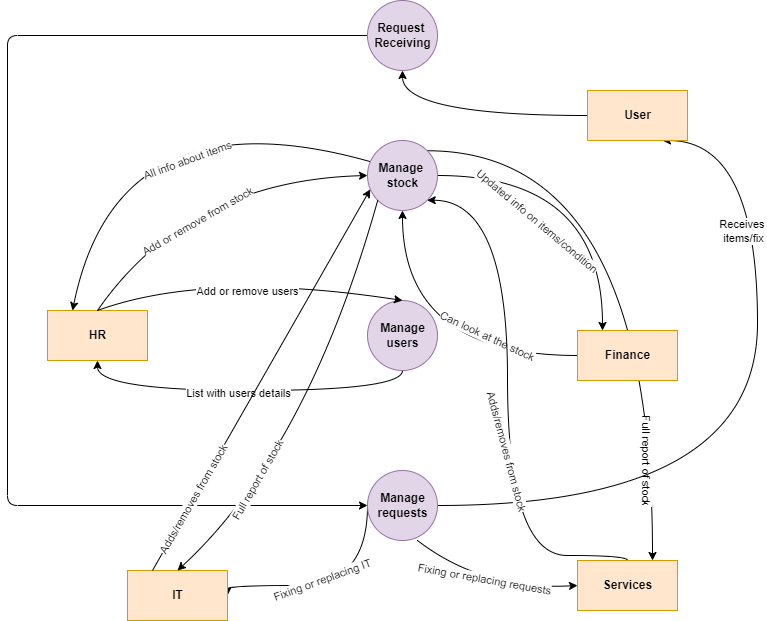

The diagram above was exported from draw.io. Its source (the exported page's mxGraphModel, read from the mxfile embedded in the PNG):
<mxGraphModel dx="1050" dy="585" grid="1" gridSize="10" guides="1" tooltips="1" connect="1" arrows="1" fold="1" page="1" pageScale="1" pageWidth="850" pageHeight="1100" math="0" shadow="0">
  <root>
    <mxCell id="0" />
    <mxCell id="1" parent="0" />
    <mxCell id="5EetNutlxexAvJs9KY08-33" style="edgeStyle=orthogonalEdgeStyle;curved=1;orthogonalLoop=1;jettySize=auto;html=1;entryX=0.25;entryY=0;entryDx=0;entryDy=0;" parent="1" source="5EetNutlxexAvJs9KY08-1" target="5EetNutlxexAvJs9KY08-28" edge="1">
      <mxGeometry relative="1" as="geometry" />
    </mxCell>
    <mxCell id="5EetNutlxexAvJs9KY08-35" value="Updated info on items/condition" style="edgeLabel;html=1;align=center;verticalAlign=middle;resizable=0;points=[];rotation=40;" parent="5EetNutlxexAvJs9KY08-33" vertex="1" connectable="0">
      <mxGeometry x="-0.3263" y="-24" relative="1" as="geometry">
        <mxPoint x="-8" y="21" as="offset" />
      </mxGeometry>
    </mxCell>
    <mxCell id="5EetNutlxexAvJs9KY08-54" style="edgeStyle=orthogonalEdgeStyle;curved=1;orthogonalLoop=1;jettySize=auto;html=1;exitX=1;exitY=0;exitDx=0;exitDy=0;entryX=0.75;entryY=0;entryDx=0;entryDy=0;" parent="1" source="5EetNutlxexAvJs9KY08-1" target="5EetNutlxexAvJs9KY08-36" edge="1">
      <mxGeometry relative="1" as="geometry" />
    </mxCell>
    <mxCell id="5EetNutlxexAvJs9KY08-55" value="Full report of stock" style="edgeLabel;html=1;align=center;verticalAlign=middle;resizable=0;points=[];rotation=90;" parent="5EetNutlxexAvJs9KY08-54" vertex="1" connectable="0">
      <mxGeometry x="0.6256" y="-7" relative="1" as="geometry">
        <mxPoint x="2" y="19" as="offset" />
      </mxGeometry>
    </mxCell>
    <mxCell id="5EetNutlxexAvJs9KY08-1" value="&lt;b&gt;Manage&amp;nbsp;&lt;br&gt;stock&lt;br&gt;&lt;/b&gt;" style="shape=ellipse;html=1;dashed=0;whitespace=wrap;aspect=fixed;perimeter=ellipsePerimeter;fillColor=#e1d5e7;strokeColor=#9673a6;" parent="1" vertex="1">
      <mxGeometry x="390" y="240" width="70" height="70" as="geometry" />
    </mxCell>
    <mxCell id="5EetNutlxexAvJs9KY08-8" style="edgeStyle=orthogonalEdgeStyle;orthogonalLoop=1;jettySize=auto;html=1;entryX=0.5;entryY=1;entryDx=0;entryDy=0;curved=1;" parent="1" source="5EetNutlxexAvJs9KY08-2" target="5EetNutlxexAvJs9KY08-4" edge="1">
      <mxGeometry relative="1" as="geometry">
        <Array as="points">
          <mxPoint x="425" y="490" />
          <mxPoint x="120" y="490" />
        </Array>
      </mxGeometry>
    </mxCell>
    <mxCell id="5EetNutlxexAvJs9KY08-13" value="List with users details" style="edgeLabel;html=1;align=center;verticalAlign=middle;resizable=0;points=[];" parent="5EetNutlxexAvJs9KY08-8" vertex="1" connectable="0">
      <mxGeometry x="0.2385" y="2" relative="1" as="geometry">
        <mxPoint x="35" as="offset" />
      </mxGeometry>
    </mxCell>
    <mxCell id="5EetNutlxexAvJs9KY08-2" value="&lt;b&gt;Manage&lt;br&gt;users&lt;br&gt;&lt;/b&gt;" style="shape=ellipse;html=1;dashed=0;whitespace=wrap;aspect=fixed;perimeter=ellipsePerimeter;fillColor=#e1d5e7;strokeColor=#9673a6;" parent="1" vertex="1">
      <mxGeometry x="390" y="400" width="70" height="70" as="geometry" />
    </mxCell>
    <mxCell id="5EetNutlxexAvJs9KY08-26" style="edgeStyle=orthogonalEdgeStyle;curved=1;orthogonalLoop=1;jettySize=auto;html=1;entryX=0.75;entryY=1;entryDx=0;entryDy=0;" parent="1" source="5EetNutlxexAvJs9KY08-3" target="5EetNutlxexAvJs9KY08-21" edge="1">
      <mxGeometry relative="1" as="geometry">
        <Array as="points">
          <mxPoint x="780" y="605" />
          <mxPoint x="780" y="240" />
        </Array>
      </mxGeometry>
    </mxCell>
    <mxCell id="5EetNutlxexAvJs9KY08-27" value="Receives&amp;nbsp;&lt;br&gt;items/fix" style="edgeLabel;html=1;align=center;verticalAlign=middle;resizable=0;points=[];" parent="5EetNutlxexAvJs9KY08-26" vertex="1" connectable="0">
      <mxGeometry x="0.6278" y="2" relative="1" as="geometry">
        <mxPoint x="-13" y="40" as="offset" />
      </mxGeometry>
    </mxCell>
    <mxCell id="5EetNutlxexAvJs9KY08-47" style="edgeStyle=orthogonalEdgeStyle;orthogonalLoop=1;jettySize=auto;html=1;entryX=1;entryY=0.5;entryDx=0;entryDy=0;curved=1;" parent="1" source="5EetNutlxexAvJs9KY08-3" target="5EetNutlxexAvJs9KY08-46" edge="1">
      <mxGeometry relative="1" as="geometry">
        <Array as="points">
          <mxPoint x="390" y="685" />
        </Array>
      </mxGeometry>
    </mxCell>
    <mxCell id="5EetNutlxexAvJs9KY08-49" value="Fixing or replacing IT" style="edgeLabel;html=1;align=center;verticalAlign=middle;resizable=0;points=[];rotation=-20;" parent="5EetNutlxexAvJs9KY08-47" vertex="1" connectable="0">
      <mxGeometry x="0.0927" y="-14" relative="1" as="geometry">
        <mxPoint y="9" as="offset" />
      </mxGeometry>
    </mxCell>
    <mxCell id="5EetNutlxexAvJs9KY08-3" value="&lt;b&gt;Manage &lt;br&gt;requests&lt;br&gt;&lt;/b&gt;" style="shape=ellipse;html=1;dashed=0;whitespace=wrap;aspect=fixed;perimeter=ellipsePerimeter;fillColor=#e1d5e7;strokeColor=#9673a6;" parent="1" vertex="1">
      <mxGeometry x="390" y="570" width="70" height="70" as="geometry" />
    </mxCell>
    <mxCell id="5EetNutlxexAvJs9KY08-4" value="&lt;b&gt;HR&lt;/b&gt;" style="html=1;dashed=0;whitespace=wrap;fillColor=#ffe6cc;strokeColor=#d79b00;" parent="1" vertex="1">
      <mxGeometry x="70" y="410" width="100" height="50" as="geometry" />
    </mxCell>
    <mxCell id="5EetNutlxexAvJs9KY08-11" value="" style="endArrow=classic;html=1;curved=1;entryX=0.5;entryY=0;entryDx=0;entryDy=0;" parent="1" target="5EetNutlxexAvJs9KY08-2" edge="1">
      <mxGeometry width="50" height="50" relative="1" as="geometry">
        <mxPoint x="120" y="410" as="sourcePoint" />
        <mxPoint x="170" y="360" as="targetPoint" />
        <Array as="points">
          <mxPoint x="230" y="370" />
        </Array>
      </mxGeometry>
    </mxCell>
    <mxCell id="5EetNutlxexAvJs9KY08-12" value="Add or remove users" style="edgeLabel;html=1;align=center;verticalAlign=middle;resizable=0;points=[];" parent="5EetNutlxexAvJs9KY08-11" vertex="1" connectable="0">
      <mxGeometry x="-0.1929" y="-13" relative="1" as="geometry">
        <mxPoint x="32" y="6" as="offset" />
      </mxGeometry>
    </mxCell>
    <mxCell id="5EetNutlxexAvJs9KY08-15" value="" style="endArrow=classic;html=1;curved=1;entryX=0;entryY=0.5;entryDx=0;entryDy=0;" parent="1" target="5EetNutlxexAvJs9KY08-1" edge="1">
      <mxGeometry width="50" height="50" relative="1" as="geometry">
        <mxPoint x="120" y="410" as="sourcePoint" />
        <mxPoint x="170" y="360" as="targetPoint" />
        <Array as="points">
          <mxPoint x="210" y="280" />
        </Array>
      </mxGeometry>
    </mxCell>
    <mxCell id="5EetNutlxexAvJs9KY08-16" value="Add or remove from stock" style="edgeLabel;html=1;align=center;verticalAlign=middle;resizable=0;points=[];rotation=-30;" parent="5EetNutlxexAvJs9KY08-15" vertex="1" connectable="0">
      <mxGeometry x="0.0493" y="-31" relative="1" as="geometry">
        <mxPoint x="-10" y="10" as="offset" />
      </mxGeometry>
    </mxCell>
    <mxCell id="5EetNutlxexAvJs9KY08-18" value="" style="endArrow=classic;html=1;curved=1;exitX=0.033;exitY=0.3;exitDx=0;exitDy=0;exitPerimeter=0;entryX=0.25;entryY=0;entryDx=0;entryDy=0;" parent="1" source="5EetNutlxexAvJs9KY08-1" target="5EetNutlxexAvJs9KY08-4" edge="1">
      <mxGeometry width="50" height="50" relative="1" as="geometry">
        <mxPoint x="310" y="240" as="sourcePoint" />
        <mxPoint x="360" y="190" as="targetPoint" />
        <Array as="points">
          <mxPoint x="140" y="190" />
        </Array>
      </mxGeometry>
    </mxCell>
    <mxCell id="5EetNutlxexAvJs9KY08-19" value="All info about items" style="edgeLabel;html=1;align=center;verticalAlign=middle;resizable=0;points=[];rotation=-20;" parent="5EetNutlxexAvJs9KY08-18" vertex="1" connectable="0">
      <mxGeometry x="-0.2607" y="42" relative="1" as="geometry">
        <mxPoint x="2" y="7" as="offset" />
      </mxGeometry>
    </mxCell>
    <mxCell id="5EetNutlxexAvJs9KY08-37" style="edgeStyle=orthogonalEdgeStyle;orthogonalLoop=1;jettySize=auto;html=1;rounded=1;entryX=0;entryY=0.5;entryDx=0;entryDy=0;" parent="1" source="5EetNutlxexAvJs9KY08-20" target="5EetNutlxexAvJs9KY08-3" edge="1">
      <mxGeometry relative="1" as="geometry">
        <mxPoint x="30" y="135" as="targetPoint" />
        <Array as="points">
          <mxPoint x="30" y="135" />
          <mxPoint x="30" y="605" />
        </Array>
      </mxGeometry>
    </mxCell>
    <mxCell id="5EetNutlxexAvJs9KY08-20" value="&lt;b&gt;Request&amp;nbsp;&lt;br&gt;Receiving&lt;br&gt;&lt;/b&gt;" style="shape=ellipse;html=1;dashed=0;whitespace=wrap;aspect=fixed;perimeter=ellipsePerimeter;fillColor=#e1d5e7;strokeColor=#9673a6;" parent="1" vertex="1">
      <mxGeometry x="390" y="100" width="70" height="70" as="geometry" />
    </mxCell>
    <mxCell id="5EetNutlxexAvJs9KY08-23" style="edgeStyle=orthogonalEdgeStyle;curved=1;orthogonalLoop=1;jettySize=auto;html=1;entryX=0.5;entryY=1;entryDx=0;entryDy=0;" parent="1" source="5EetNutlxexAvJs9KY08-21" target="5EetNutlxexAvJs9KY08-20" edge="1">
      <mxGeometry relative="1" as="geometry" />
    </mxCell>
    <mxCell id="5EetNutlxexAvJs9KY08-21" value="&lt;b&gt;User&lt;/b&gt;" style="html=1;dashed=0;whitespace=wrap;fillColor=#ffe6cc;strokeColor=#d79b00;" parent="1" vertex="1">
      <mxGeometry x="610" y="190" width="100" height="50" as="geometry" />
    </mxCell>
    <mxCell id="5EetNutlxexAvJs9KY08-31" style="edgeStyle=orthogonalEdgeStyle;curved=1;orthogonalLoop=1;jettySize=auto;html=1;entryX=0.5;entryY=1;entryDx=0;entryDy=0;" parent="1" source="5EetNutlxexAvJs9KY08-28" target="5EetNutlxexAvJs9KY08-1" edge="1">
      <mxGeometry relative="1" as="geometry" />
    </mxCell>
    <mxCell id="5EetNutlxexAvJs9KY08-32" value="Can look at the stock" style="edgeLabel;html=1;align=center;verticalAlign=middle;resizable=0;points=[];rotation=25;" parent="5EetNutlxexAvJs9KY08-31" vertex="1" connectable="0">
      <mxGeometry x="-0.3862" y="-19" relative="1" as="geometry">
        <mxPoint x="8" y="-1" as="offset" />
      </mxGeometry>
    </mxCell>
    <mxCell id="5EetNutlxexAvJs9KY08-28" value="&lt;b&gt;Finance&lt;/b&gt;" style="html=1;dashed=0;whitespace=wrap;fillColor=#ffe6cc;strokeColor=#d79b00;" parent="1" vertex="1">
      <mxGeometry x="600" y="430" width="100" height="50" as="geometry" />
    </mxCell>
    <mxCell id="5EetNutlxexAvJs9KY08-52" style="edgeStyle=orthogonalEdgeStyle;orthogonalLoop=1;jettySize=auto;html=1;entryX=1;entryY=1;entryDx=0;entryDy=0;curved=1;" parent="1" source="5EetNutlxexAvJs9KY08-36" target="5EetNutlxexAvJs9KY08-1" edge="1">
      <mxGeometry relative="1" as="geometry">
        <Array as="points">
          <mxPoint x="530" y="655" />
          <mxPoint x="530" y="300" />
        </Array>
      </mxGeometry>
    </mxCell>
    <mxCell id="5EetNutlxexAvJs9KY08-53" value="Adds/removes from stock" style="edgeLabel;html=1;align=center;verticalAlign=middle;resizable=0;points=[];rotation=75;" parent="5EetNutlxexAvJs9KY08-52" vertex="1" connectable="0">
      <mxGeometry x="-0.1628" y="1" relative="1" as="geometry">
        <mxPoint x="1" y="5" as="offset" />
      </mxGeometry>
    </mxCell>
    <mxCell id="5EetNutlxexAvJs9KY08-36" value="&lt;b&gt;Services&lt;/b&gt;" style="html=1;dashed=0;whitespace=wrap;fillColor=#ffe6cc;strokeColor=#d79b00;" parent="1" vertex="1">
      <mxGeometry x="600" y="660" width="100" height="50" as="geometry" />
    </mxCell>
    <mxCell id="5EetNutlxexAvJs9KY08-43" value="" style="endArrow=classic;html=1;curved=1;exitX=0.5;exitY=1;exitDx=0;exitDy=0;entryX=0;entryY=0.5;entryDx=0;entryDy=0;" parent="1" target="5EetNutlxexAvJs9KY08-36" edge="1">
      <mxGeometry width="50" height="50" relative="1" as="geometry">
        <mxPoint x="440" y="640" as="sourcePoint" />
        <mxPoint x="620" y="655" as="targetPoint" />
        <Array as="points">
          <mxPoint x="505" y="690" />
        </Array>
      </mxGeometry>
    </mxCell>
    <mxCell id="5EetNutlxexAvJs9KY08-44" value="Fixing or replacing requests" style="edgeLabel;html=1;align=center;verticalAlign=middle;resizable=0;points=[];rotation=10;" parent="5EetNutlxexAvJs9KY08-43" vertex="1" connectable="0">
      <mxGeometry x="0.0822" y="-15" relative="1" as="geometry">
        <mxPoint x="-13" y="-26" as="offset" />
      </mxGeometry>
    </mxCell>
    <mxCell id="5EetNutlxexAvJs9KY08-46" value="&lt;b&gt;IT&lt;/b&gt;" style="html=1;dashed=0;whitespace=wrap;fillColor=#ffe6cc;strokeColor=#d79b00;" parent="1" vertex="1">
      <mxGeometry x="150" y="670" width="100" height="50" as="geometry" />
    </mxCell>
    <mxCell id="5EetNutlxexAvJs9KY08-57" value="" style="endArrow=classic;html=1;curved=1;exitX=0;exitY=1;exitDx=0;exitDy=0;entryX=0.5;entryY=0;entryDx=0;entryDy=0;" parent="1" source="5EetNutlxexAvJs9KY08-1" target="5EetNutlxexAvJs9KY08-46" edge="1">
      <mxGeometry width="50" height="50" relative="1" as="geometry">
        <mxPoint x="500" y="570" as="sourcePoint" />
        <mxPoint x="550" y="520" as="targetPoint" />
        <Array as="points">
          <mxPoint x="330" y="550" />
        </Array>
      </mxGeometry>
    </mxCell>
    <mxCell id="5EetNutlxexAvJs9KY08-58" value="Full report of stock" style="edgeLabel;html=1;align=center;verticalAlign=middle;resizable=0;points=[];rotation=-60;" parent="5EetNutlxexAvJs9KY08-57" vertex="1" connectable="0">
      <mxGeometry x="0.5612" y="-3" relative="1" as="geometry">
        <mxPoint x="11" y="-23" as="offset" />
      </mxGeometry>
    </mxCell>
    <mxCell id="5EetNutlxexAvJs9KY08-60" value="" style="endArrow=classic;html=1;curved=1;exitX=0.25;exitY=0;exitDx=0;exitDy=0;entryX=0.039;entryY=0.698;entryDx=0;entryDy=0;entryPerimeter=0;" parent="1" source="5EetNutlxexAvJs9KY08-46" target="5EetNutlxexAvJs9KY08-1" edge="1">
      <mxGeometry width="50" height="50" relative="1" as="geometry">
        <mxPoint x="500" y="570" as="sourcePoint" />
        <mxPoint x="550" y="520" as="targetPoint" />
        <Array as="points" />
      </mxGeometry>
    </mxCell>
    <mxCell id="5EetNutlxexAvJs9KY08-61" value="Adds/removes from stock" style="edgeLabel;html=1;align=center;verticalAlign=middle;resizable=0;points=[];rotation=-60;" parent="5EetNutlxexAvJs9KY08-60" vertex="1" connectable="0">
      <mxGeometry x="-0.5774" y="2" relative="1" as="geometry">
        <mxPoint x="-4" y="11" as="offset" />
      </mxGeometry>
    </mxCell>
  </root>
</mxGraphModel>